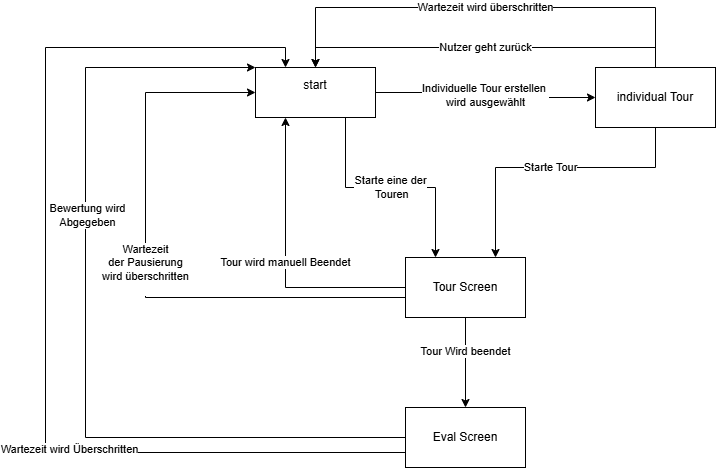

The diagram above was exported from draw.io. Its source (the exported page's mxGraphModel, read from the mxfile embedded in the PNG):
<mxGraphModel dx="1050" dy="557" grid="1" gridSize="10" guides="1" tooltips="1" connect="1" arrows="1" fold="1" page="1" pageScale="1" pageWidth="827" pageHeight="1169" math="0" shadow="0">
  <root>
    <mxCell id="0" />
    <mxCell id="1" parent="0" />
    <mxCell id="mhqMdyXWfgpAebeELxXV-6" value="Individuelle Tour erstellen&amp;nbsp;&lt;div&gt;wird ausgewählt&lt;/div&gt;" style="edgeStyle=orthogonalEdgeStyle;rounded=0;orthogonalLoop=1;jettySize=auto;html=1;" edge="1" parent="1" source="mhqMdyXWfgpAebeELxXV-1" target="mhqMdyXWfgpAebeELxXV-5">
      <mxGeometry relative="1" as="geometry" />
    </mxCell>
    <mxCell id="mhqMdyXWfgpAebeELxXV-10" value="Starte eine der&lt;div&gt;&amp;nbsp;Touren&lt;/div&gt;" style="edgeStyle=orthogonalEdgeStyle;rounded=0;orthogonalLoop=1;jettySize=auto;html=1;entryX=0.25;entryY=0;entryDx=0;entryDy=0;exitX=0.75;exitY=1;exitDx=0;exitDy=0;" edge="1" parent="1" source="mhqMdyXWfgpAebeELxXV-1" target="mhqMdyXWfgpAebeELxXV-9">
      <mxGeometry relative="1" as="geometry" />
    </mxCell>
    <mxCell id="mhqMdyXWfgpAebeELxXV-1" value="start&lt;div&gt;&lt;br&gt;&lt;/div&gt;" style="rounded=0;whiteSpace=wrap;html=1;" vertex="1" parent="1">
      <mxGeometry x="275" y="120" width="120" height="50" as="geometry" />
    </mxCell>
    <mxCell id="mhqMdyXWfgpAebeELxXV-7" value="Nutzer geht zurück" style="edgeStyle=orthogonalEdgeStyle;rounded=0;orthogonalLoop=1;jettySize=auto;html=1;entryX=0.5;entryY=0;entryDx=0;entryDy=0;" edge="1" parent="1" source="mhqMdyXWfgpAebeELxXV-5" target="mhqMdyXWfgpAebeELxXV-1">
      <mxGeometry relative="1" as="geometry">
        <Array as="points">
          <mxPoint x="675" y="100" />
          <mxPoint x="335" y="100" />
        </Array>
      </mxGeometry>
    </mxCell>
    <mxCell id="mhqMdyXWfgpAebeELxXV-8" value="Wartezeit wird überschritten" style="edgeStyle=orthogonalEdgeStyle;rounded=0;orthogonalLoop=1;jettySize=auto;html=1;entryX=0.5;entryY=0;entryDx=0;entryDy=0;" edge="1" parent="1" source="mhqMdyXWfgpAebeELxXV-5" target="mhqMdyXWfgpAebeELxXV-1">
      <mxGeometry relative="1" as="geometry">
        <mxPoint x="535" y="60" as="targetPoint" />
        <Array as="points">
          <mxPoint x="675" y="60" />
          <mxPoint x="335" y="60" />
        </Array>
      </mxGeometry>
    </mxCell>
    <mxCell id="mhqMdyXWfgpAebeELxXV-11" value="Starte Tour" style="edgeStyle=orthogonalEdgeStyle;rounded=0;orthogonalLoop=1;jettySize=auto;html=1;entryX=0.75;entryY=0;entryDx=0;entryDy=0;" edge="1" parent="1" source="mhqMdyXWfgpAebeELxXV-5" target="mhqMdyXWfgpAebeELxXV-9">
      <mxGeometry relative="1" as="geometry">
        <Array as="points">
          <mxPoint x="675" y="220" />
          <mxPoint x="515" y="220" />
        </Array>
      </mxGeometry>
    </mxCell>
    <mxCell id="mhqMdyXWfgpAebeELxXV-5" value="individual Tour" style="rounded=0;whiteSpace=wrap;html=1;" vertex="1" parent="1">
      <mxGeometry x="615" y="120" width="120" height="60" as="geometry" />
    </mxCell>
    <mxCell id="mhqMdyXWfgpAebeELxXV-12" value="Tour wird manuell Beendet" style="edgeStyle=orthogonalEdgeStyle;rounded=0;orthogonalLoop=1;jettySize=auto;html=1;entryX=0.25;entryY=1;entryDx=0;entryDy=0;" edge="1" parent="1" source="mhqMdyXWfgpAebeELxXV-9" target="mhqMdyXWfgpAebeELxXV-1">
      <mxGeometry relative="1" as="geometry" />
    </mxCell>
    <mxCell id="mhqMdyXWfgpAebeELxXV-13" value="Wartezeit&lt;div&gt;der Pausierung&lt;/div&gt;&lt;div&gt;wird überschritten&lt;/div&gt;&lt;div&gt;&lt;br&gt;&lt;/div&gt;" style="edgeStyle=orthogonalEdgeStyle;rounded=0;orthogonalLoop=1;jettySize=auto;html=1;entryX=0;entryY=0.5;entryDx=0;entryDy=0;" edge="1" parent="1" source="mhqMdyXWfgpAebeELxXV-9" target="mhqMdyXWfgpAebeELxXV-1">
      <mxGeometry relative="1" as="geometry">
        <Array as="points">
          <mxPoint x="165" y="350" />
          <mxPoint x="165" y="145" />
        </Array>
      </mxGeometry>
    </mxCell>
    <mxCell id="mhqMdyXWfgpAebeELxXV-15" style="edgeStyle=orthogonalEdgeStyle;rounded=0;orthogonalLoop=1;jettySize=auto;html=1;entryX=0.5;entryY=0;entryDx=0;entryDy=0;" edge="1" parent="1" source="mhqMdyXWfgpAebeELxXV-9" target="mhqMdyXWfgpAebeELxXV-14">
      <mxGeometry relative="1" as="geometry" />
    </mxCell>
    <mxCell id="mhqMdyXWfgpAebeELxXV-16" value="Tour Wird beendet" style="edgeLabel;html=1;align=center;verticalAlign=middle;resizable=0;points=[];" vertex="1" connectable="0" parent="mhqMdyXWfgpAebeELxXV-15">
      <mxGeometry x="-0.2578" y="-1" relative="1" as="geometry">
        <mxPoint as="offset" />
      </mxGeometry>
    </mxCell>
    <mxCell id="mhqMdyXWfgpAebeELxXV-9" value="Tour Screen" style="rounded=0;whiteSpace=wrap;html=1;" vertex="1" parent="1">
      <mxGeometry x="425" y="310" width="120" height="60" as="geometry" />
    </mxCell>
    <mxCell id="mhqMdyXWfgpAebeELxXV-20" style="edgeStyle=orthogonalEdgeStyle;rounded=0;orthogonalLoop=1;jettySize=auto;html=1;exitX=0;exitY=0.75;exitDx=0;exitDy=0;entryX=0.25;entryY=0;entryDx=0;entryDy=0;" edge="1" parent="1" source="mhqMdyXWfgpAebeELxXV-14" target="mhqMdyXWfgpAebeELxXV-1">
      <mxGeometry relative="1" as="geometry">
        <Array as="points">
          <mxPoint x="65" y="505" />
          <mxPoint x="65" y="100" />
          <mxPoint x="305" y="100" />
        </Array>
      </mxGeometry>
    </mxCell>
    <mxCell id="mhqMdyXWfgpAebeELxXV-21" value="Wartezeit wird Überschritten" style="edgeLabel;html=1;align=center;verticalAlign=middle;resizable=0;points=[];" vertex="1" connectable="0" parent="mhqMdyXWfgpAebeELxXV-20">
      <mxGeometry x="-0.3428" y="-4" relative="1" as="geometry">
        <mxPoint as="offset" />
      </mxGeometry>
    </mxCell>
    <mxCell id="mhqMdyXWfgpAebeELxXV-14" value="Eval Screen" style="rounded=0;whiteSpace=wrap;html=1;" vertex="1" parent="1">
      <mxGeometry x="425" y="460" width="120" height="60" as="geometry" />
    </mxCell>
    <mxCell id="mhqMdyXWfgpAebeELxXV-17" value="" style="edgeStyle=orthogonalEdgeStyle;rounded=0;orthogonalLoop=1;jettySize=auto;html=1;entryX=0;entryY=0;entryDx=0;entryDy=0;" edge="1" parent="1" source="mhqMdyXWfgpAebeELxXV-14" target="mhqMdyXWfgpAebeELxXV-1">
      <mxGeometry relative="1" as="geometry">
        <Array as="points">
          <mxPoint x="105" y="490" />
          <mxPoint x="105" y="120" />
        </Array>
      </mxGeometry>
    </mxCell>
    <mxCell id="mhqMdyXWfgpAebeELxXV-19" value="Bewertung wird&lt;br&gt;Abgegeben" style="edgeLabel;html=1;align=center;verticalAlign=middle;resizable=0;points=[];" vertex="1" connectable="0" parent="mhqMdyXWfgpAebeELxXV-17">
      <mxGeometry x="0.2638" y="-1" relative="1" as="geometry">
        <mxPoint as="offset" />
      </mxGeometry>
    </mxCell>
  </root>
</mxGraphModel>